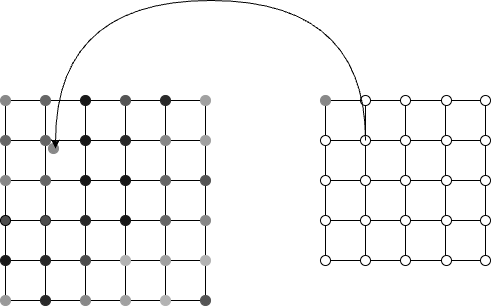

The diagram above was exported from draw.io. Its source (the exported page's mxGraphModel, read from the mxfile embedded in the PNG):
<mxGraphModel dx="2074" dy="1155" grid="1" gridSize="10" guides="1" tooltips="1" connect="1" arrows="1" fold="1" page="1" pageScale="1" pageWidth="850" pageHeight="1100" math="0" shadow="0">
  <root>
    <mxCell id="0" />
    <mxCell id="1" parent="0" />
    <mxCell id="1XzfA2FKII9AaClCdBNQ-2" value="" style="endArrow=none;html=1;rounded=0;" edge="1" parent="1">
      <mxGeometry width="50" height="50" relative="1" as="geometry">
        <mxPoint x="160" y="440" as="sourcePoint" />
        <mxPoint x="160" y="240" as="targetPoint" />
      </mxGeometry>
    </mxCell>
    <mxCell id="1XzfA2FKII9AaClCdBNQ-3" value="" style="endArrow=none;html=1;rounded=0;" edge="1" parent="1" source="1XzfA2FKII9AaClCdBNQ-26">
      <mxGeometry width="50" height="50" relative="1" as="geometry">
        <mxPoint x="200" y="440" as="sourcePoint" />
        <mxPoint x="200" y="240" as="targetPoint" />
      </mxGeometry>
    </mxCell>
    <mxCell id="1XzfA2FKII9AaClCdBNQ-4" value="" style="endArrow=none;html=1;rounded=0;" edge="1" parent="1">
      <mxGeometry width="50" height="50" relative="1" as="geometry">
        <mxPoint x="280" y="440" as="sourcePoint" />
        <mxPoint x="280" y="240" as="targetPoint" />
      </mxGeometry>
    </mxCell>
    <mxCell id="1XzfA2FKII9AaClCdBNQ-5" value="" style="endArrow=none;html=1;rounded=0;" edge="1" parent="1">
      <mxGeometry width="50" height="50" relative="1" as="geometry">
        <mxPoint x="320" y="440" as="sourcePoint" />
        <mxPoint x="320" y="240" as="targetPoint" />
      </mxGeometry>
    </mxCell>
    <mxCell id="1XzfA2FKII9AaClCdBNQ-6" value="" style="endArrow=none;html=1;rounded=0;" edge="1" parent="1">
      <mxGeometry width="50" height="50" relative="1" as="geometry">
        <mxPoint x="360" y="440" as="sourcePoint" />
        <mxPoint x="360" y="240" as="targetPoint" />
      </mxGeometry>
    </mxCell>
    <mxCell id="1XzfA2FKII9AaClCdBNQ-7" value="" style="endArrow=none;html=1;rounded=0;" edge="1" parent="1">
      <mxGeometry width="50" height="50" relative="1" as="geometry">
        <mxPoint x="240" y="440" as="sourcePoint" />
        <mxPoint x="240" y="240" as="targetPoint" />
      </mxGeometry>
    </mxCell>
    <mxCell id="1XzfA2FKII9AaClCdBNQ-8" value="" style="endArrow=none;html=1;rounded=0;" edge="1" parent="1" source="1XzfA2FKII9AaClCdBNQ-35">
      <mxGeometry width="50" height="50" relative="1" as="geometry">
        <mxPoint x="160" y="280" as="sourcePoint" />
        <mxPoint x="360" y="280" as="targetPoint" />
      </mxGeometry>
    </mxCell>
    <mxCell id="1XzfA2FKII9AaClCdBNQ-9" value="" style="endArrow=none;html=1;rounded=0;" edge="1" parent="1" source="1XzfA2FKII9AaClCdBNQ-36">
      <mxGeometry width="50" height="50" relative="1" as="geometry">
        <mxPoint x="160" y="320" as="sourcePoint" />
        <mxPoint x="360" y="320" as="targetPoint" />
      </mxGeometry>
    </mxCell>
    <mxCell id="1XzfA2FKII9AaClCdBNQ-11" value="" style="endArrow=none;html=1;rounded=0;" edge="1" parent="1" source="1XzfA2FKII9AaClCdBNQ-38">
      <mxGeometry width="50" height="50" relative="1" as="geometry">
        <mxPoint x="160" y="400" as="sourcePoint" />
        <mxPoint x="360" y="400" as="targetPoint" />
      </mxGeometry>
    </mxCell>
    <mxCell id="1XzfA2FKII9AaClCdBNQ-12" value="" style="endArrow=none;html=1;rounded=0;" edge="1" parent="1" source="1XzfA2FKII9AaClCdBNQ-37">
      <mxGeometry width="50" height="50" relative="1" as="geometry">
        <mxPoint x="160" y="360" as="sourcePoint" />
        <mxPoint x="360" y="360" as="targetPoint" />
      </mxGeometry>
    </mxCell>
    <mxCell id="1XzfA2FKII9AaClCdBNQ-13" value="" style="endArrow=none;html=1;rounded=0;" edge="1" parent="1">
      <mxGeometry width="50" height="50" relative="1" as="geometry">
        <mxPoint x="480" y="400" as="sourcePoint" />
        <mxPoint x="480" y="240" as="targetPoint" />
      </mxGeometry>
    </mxCell>
    <mxCell id="1XzfA2FKII9AaClCdBNQ-14" value="" style="endArrow=none;html=1;rounded=0;" edge="1" parent="1">
      <mxGeometry width="50" height="50" relative="1" as="geometry">
        <mxPoint x="520" y="400" as="sourcePoint" />
        <mxPoint x="520" y="240" as="targetPoint" />
      </mxGeometry>
    </mxCell>
    <mxCell id="1XzfA2FKII9AaClCdBNQ-15" value="" style="endArrow=none;html=1;rounded=0;" edge="1" parent="1">
      <mxGeometry width="50" height="50" relative="1" as="geometry">
        <mxPoint x="600" y="400" as="sourcePoint" />
        <mxPoint x="600" y="240" as="targetPoint" />
      </mxGeometry>
    </mxCell>
    <mxCell id="1XzfA2FKII9AaClCdBNQ-16" value="" style="endArrow=none;html=1;rounded=0;" edge="1" parent="1">
      <mxGeometry width="50" height="50" relative="1" as="geometry">
        <mxPoint x="640" y="400" as="sourcePoint" />
        <mxPoint x="640" y="240" as="targetPoint" />
      </mxGeometry>
    </mxCell>
    <mxCell id="1XzfA2FKII9AaClCdBNQ-18" value="" style="endArrow=none;html=1;rounded=0;" edge="1" parent="1">
      <mxGeometry width="50" height="50" relative="1" as="geometry">
        <mxPoint x="560" y="400" as="sourcePoint" />
        <mxPoint x="560" y="240" as="targetPoint" />
      </mxGeometry>
    </mxCell>
    <mxCell id="1XzfA2FKII9AaClCdBNQ-19" value="" style="endArrow=none;html=1;rounded=0;" edge="1" parent="1">
      <mxGeometry width="50" height="50" relative="1" as="geometry">
        <mxPoint x="480" y="280" as="sourcePoint" />
        <mxPoint x="640" y="280" as="targetPoint" />
      </mxGeometry>
    </mxCell>
    <mxCell id="1XzfA2FKII9AaClCdBNQ-20" value="" style="endArrow=none;html=1;rounded=0;" edge="1" parent="1">
      <mxGeometry width="50" height="50" relative="1" as="geometry">
        <mxPoint x="480" y="320" as="sourcePoint" />
        <mxPoint x="640" y="320" as="targetPoint" />
      </mxGeometry>
    </mxCell>
    <mxCell id="1XzfA2FKII9AaClCdBNQ-21" value="" style="endArrow=none;html=1;rounded=0;" edge="1" parent="1">
      <mxGeometry width="50" height="50" relative="1" as="geometry">
        <mxPoint x="480" y="400" as="sourcePoint" />
        <mxPoint x="640" y="400" as="targetPoint" />
      </mxGeometry>
    </mxCell>
    <mxCell id="1XzfA2FKII9AaClCdBNQ-22" value="" style="endArrow=none;html=1;rounded=0;" edge="1" parent="1">
      <mxGeometry width="50" height="50" relative="1" as="geometry">
        <mxPoint x="480" y="360" as="sourcePoint" />
        <mxPoint x="640" y="360" as="targetPoint" />
      </mxGeometry>
    </mxCell>
    <mxCell id="1XzfA2FKII9AaClCdBNQ-23" value="" style="endArrow=none;html=1;rounded=0;" edge="1" parent="1" source="1XzfA2FKII9AaClCdBNQ-39">
      <mxGeometry width="50" height="50" relative="1" as="geometry">
        <mxPoint x="160" y="440" as="sourcePoint" />
        <mxPoint x="360" y="440" as="targetPoint" />
      </mxGeometry>
    </mxCell>
    <mxCell id="1XzfA2FKII9AaClCdBNQ-24" value="" style="endArrow=none;html=1;rounded=0;" edge="1" parent="1" source="1XzfA2FKII9AaClCdBNQ-40">
      <mxGeometry width="50" height="50" relative="1" as="geometry">
        <mxPoint x="160" y="240" as="sourcePoint" />
        <mxPoint x="360" y="240" as="targetPoint" />
      </mxGeometry>
    </mxCell>
    <mxCell id="1XzfA2FKII9AaClCdBNQ-25" value="" style="endArrow=none;html=1;rounded=0;" edge="1" parent="1">
      <mxGeometry width="50" height="50" relative="1" as="geometry">
        <mxPoint x="480" y="240" as="sourcePoint" />
        <mxPoint x="640" y="240" as="targetPoint" />
      </mxGeometry>
    </mxCell>
    <mxCell id="1XzfA2FKII9AaClCdBNQ-27" value="" style="endArrow=none;html=1;rounded=0;" edge="1" parent="1" source="1XzfA2FKII9AaClCdBNQ-28" target="1XzfA2FKII9AaClCdBNQ-26">
      <mxGeometry width="50" height="50" relative="1" as="geometry">
        <mxPoint x="200" y="440" as="sourcePoint" />
        <mxPoint x="200" y="240" as="targetPoint" />
      </mxGeometry>
    </mxCell>
    <mxCell id="1XzfA2FKII9AaClCdBNQ-26" value="" style="ellipse;whiteSpace=wrap;html=1;aspect=fixed;fillColor=#666666;strokeColor=#666666;" vertex="1" parent="1">
      <mxGeometry x="195" y="275" width="10" height="10" as="geometry" />
    </mxCell>
    <mxCell id="1XzfA2FKII9AaClCdBNQ-29" value="" style="endArrow=none;html=1;rounded=0;" edge="1" parent="1" target="1XzfA2FKII9AaClCdBNQ-28">
      <mxGeometry width="50" height="50" relative="1" as="geometry">
        <mxPoint x="200" y="440" as="sourcePoint" />
        <mxPoint x="200" y="285" as="targetPoint" />
      </mxGeometry>
    </mxCell>
    <mxCell id="1XzfA2FKII9AaClCdBNQ-28" value="" style="ellipse;whiteSpace=wrap;html=1;aspect=fixed;strokeColor=#666666;fillColor=#666666;" vertex="1" parent="1">
      <mxGeometry x="195" y="315" width="10" height="10" as="geometry" />
    </mxCell>
    <mxCell id="1XzfA2FKII9AaClCdBNQ-31" value="" style="ellipse;whiteSpace=wrap;html=1;aspect=fixed;strokeColor=#292929;fillColor=#4D4D4D;" vertex="1" parent="1">
      <mxGeometry x="195" y="355" width="10" height="10" as="geometry" />
    </mxCell>
    <mxCell id="1XzfA2FKII9AaClCdBNQ-32" value="" style="ellipse;whiteSpace=wrap;html=1;aspect=fixed;strokeColor=#292929;fillColor=#292929;" vertex="1" parent="1">
      <mxGeometry x="195" y="395" width="10" height="10" as="geometry" />
    </mxCell>
    <mxCell id="1XzfA2FKII9AaClCdBNQ-33" value="" style="ellipse;whiteSpace=wrap;html=1;aspect=fixed;strokeColor=#292929;fillColor=#292929;" vertex="1" parent="1">
      <mxGeometry x="195" y="435" width="10" height="10" as="geometry" />
    </mxCell>
    <mxCell id="1XzfA2FKII9AaClCdBNQ-34" value="" style="ellipse;whiteSpace=wrap;html=1;aspect=fixed;fillColor=#666666;strokeColor=#666666;" vertex="1" parent="1">
      <mxGeometry x="195" y="235" width="10" height="10" as="geometry" />
    </mxCell>
    <mxCell id="1XzfA2FKII9AaClCdBNQ-42" value="" style="endArrow=none;html=1;rounded=0;" edge="1" parent="1" target="1XzfA2FKII9AaClCdBNQ-40">
      <mxGeometry width="50" height="50" relative="1" as="geometry">
        <mxPoint x="160" y="240" as="sourcePoint" />
        <mxPoint x="360" y="240" as="targetPoint" />
      </mxGeometry>
    </mxCell>
    <mxCell id="1XzfA2FKII9AaClCdBNQ-40" value="" style="ellipse;whiteSpace=wrap;html=1;aspect=fixed;fillColor=#888888;strokeColor=#888888;" vertex="1" parent="1">
      <mxGeometry x="155" y="235" width="10" height="10" as="geometry" />
    </mxCell>
    <mxCell id="1XzfA2FKII9AaClCdBNQ-43" value="" style="endArrow=none;html=1;rounded=0;" edge="1" parent="1" target="1XzfA2FKII9AaClCdBNQ-35">
      <mxGeometry width="50" height="50" relative="1" as="geometry">
        <mxPoint x="160" y="280" as="sourcePoint" />
        <mxPoint x="360" y="280" as="targetPoint" />
      </mxGeometry>
    </mxCell>
    <mxCell id="1XzfA2FKII9AaClCdBNQ-35" value="" style="ellipse;whiteSpace=wrap;html=1;aspect=fixed;strokeColor=#666666;fillColor=#666666;" vertex="1" parent="1">
      <mxGeometry x="155" y="275" width="10" height="10" as="geometry" />
    </mxCell>
    <mxCell id="1XzfA2FKII9AaClCdBNQ-44" value="" style="endArrow=none;html=1;rounded=0;" edge="1" parent="1" target="1XzfA2FKII9AaClCdBNQ-36">
      <mxGeometry width="50" height="50" relative="1" as="geometry">
        <mxPoint x="160" y="320" as="sourcePoint" />
        <mxPoint x="360" y="320" as="targetPoint" />
      </mxGeometry>
    </mxCell>
    <mxCell id="1XzfA2FKII9AaClCdBNQ-36" value="" style="ellipse;whiteSpace=wrap;html=1;aspect=fixed;strokeColor=#888888;fillColor=#888888;" vertex="1" parent="1">
      <mxGeometry x="155" y="315" width="10" height="10" as="geometry" />
    </mxCell>
    <mxCell id="1XzfA2FKII9AaClCdBNQ-45" value="" style="endArrow=none;html=1;rounded=0;" edge="1" parent="1" target="1XzfA2FKII9AaClCdBNQ-37">
      <mxGeometry width="50" height="50" relative="1" as="geometry">
        <mxPoint x="160" y="360" as="sourcePoint" />
        <mxPoint x="360" y="360" as="targetPoint" />
      </mxGeometry>
    </mxCell>
    <mxCell id="1XzfA2FKII9AaClCdBNQ-37" value="" style="ellipse;whiteSpace=wrap;html=1;aspect=fixed;fillColor=#4D4D4D;" vertex="1" parent="1">
      <mxGeometry x="155" y="355" width="10" height="10" as="geometry" />
    </mxCell>
    <mxCell id="1XzfA2FKII9AaClCdBNQ-46" value="" style="endArrow=none;html=1;rounded=0;" edge="1" parent="1" target="1XzfA2FKII9AaClCdBNQ-38">
      <mxGeometry width="50" height="50" relative="1" as="geometry">
        <mxPoint x="160" y="400" as="sourcePoint" />
        <mxPoint x="360" y="400" as="targetPoint" />
      </mxGeometry>
    </mxCell>
    <mxCell id="1XzfA2FKII9AaClCdBNQ-38" value="" style="ellipse;whiteSpace=wrap;html=1;aspect=fixed;strokeColor=#1A1A1A;fillColor=#1A1A1A;" vertex="1" parent="1">
      <mxGeometry x="155" y="395" width="10" height="10" as="geometry" />
    </mxCell>
    <mxCell id="1XzfA2FKII9AaClCdBNQ-47" value="" style="endArrow=none;html=1;rounded=0;" edge="1" parent="1" target="1XzfA2FKII9AaClCdBNQ-39">
      <mxGeometry width="50" height="50" relative="1" as="geometry">
        <mxPoint x="160" y="440" as="sourcePoint" />
        <mxPoint x="360" y="440" as="targetPoint" />
      </mxGeometry>
    </mxCell>
    <mxCell id="1XzfA2FKII9AaClCdBNQ-39" value="" style="ellipse;whiteSpace=wrap;html=1;aspect=fixed;strokeColor=#999999;fillColor=#999999;" vertex="1" parent="1">
      <mxGeometry x="155" y="435" width="10" height="10" as="geometry" />
    </mxCell>
    <mxCell id="1XzfA2FKII9AaClCdBNQ-48" value="" style="ellipse;whiteSpace=wrap;html=1;aspect=fixed;fillColor=#181818;strokeColor=#181818;" vertex="1" parent="1">
      <mxGeometry x="235" y="275" width="10" height="10" as="geometry" />
    </mxCell>
    <mxCell id="1XzfA2FKII9AaClCdBNQ-49" value="" style="ellipse;whiteSpace=wrap;html=1;aspect=fixed;strokeColor=#181818;gradientColor=none;fillColor=#181818;" vertex="1" parent="1">
      <mxGeometry x="235" y="315" width="10" height="10" as="geometry" />
    </mxCell>
    <mxCell id="1XzfA2FKII9AaClCdBNQ-50" value="" style="ellipse;whiteSpace=wrap;html=1;aspect=fixed;strokeColor=#292929;fillColor=#292929;" vertex="1" parent="1">
      <mxGeometry x="235" y="355" width="10" height="10" as="geometry" />
    </mxCell>
    <mxCell id="1XzfA2FKII9AaClCdBNQ-51" value="" style="ellipse;whiteSpace=wrap;html=1;aspect=fixed;strokeColor=#4D4D4D;fillColor=#4D4D4D;" vertex="1" parent="1">
      <mxGeometry x="235" y="395" width="10" height="10" as="geometry" />
    </mxCell>
    <mxCell id="1XzfA2FKII9AaClCdBNQ-52" value="" style="ellipse;whiteSpace=wrap;html=1;aspect=fixed;strokeColor=#888888;fillColor=#888888;" vertex="1" parent="1">
      <mxGeometry x="235" y="435" width="10" height="10" as="geometry" />
    </mxCell>
    <mxCell id="1XzfA2FKII9AaClCdBNQ-53" value="" style="ellipse;whiteSpace=wrap;html=1;aspect=fixed;fillColor=#181818;strokeColor=#181818;" vertex="1" parent="1">
      <mxGeometry x="235" y="235" width="10" height="10" as="geometry" />
    </mxCell>
    <mxCell id="1XzfA2FKII9AaClCdBNQ-54" value="" style="ellipse;whiteSpace=wrap;html=1;aspect=fixed;strokeColor=#292929;fillColor=#292929;" vertex="1" parent="1">
      <mxGeometry x="275" y="275" width="10" height="10" as="geometry" />
    </mxCell>
    <mxCell id="1XzfA2FKII9AaClCdBNQ-55" value="" style="ellipse;whiteSpace=wrap;html=1;aspect=fixed;strokeColor=#181818;fillColor=#181818;" vertex="1" parent="1">
      <mxGeometry x="275" y="315" width="10" height="10" as="geometry" />
    </mxCell>
    <mxCell id="1XzfA2FKII9AaClCdBNQ-56" value="" style="ellipse;whiteSpace=wrap;html=1;aspect=fixed;strokeColor=#181818;fillColor=#181818;" vertex="1" parent="1">
      <mxGeometry x="275" y="355" width="10" height="10" as="geometry" />
    </mxCell>
    <mxCell id="1XzfA2FKII9AaClCdBNQ-57" value="" style="ellipse;whiteSpace=wrap;html=1;aspect=fixed;strokeColor=#B3B3B3;fillColor=#B3B3B3;" vertex="1" parent="1">
      <mxGeometry x="275" y="395" width="10" height="10" as="geometry" />
    </mxCell>
    <mxCell id="1XzfA2FKII9AaClCdBNQ-58" value="" style="ellipse;whiteSpace=wrap;html=1;aspect=fixed;strokeColor=#A1A1A1;fillColor=#A1A1A1;" vertex="1" parent="1">
      <mxGeometry x="275" y="435" width="10" height="10" as="geometry" />
    </mxCell>
    <mxCell id="1XzfA2FKII9AaClCdBNQ-59" value="" style="ellipse;whiteSpace=wrap;html=1;aspect=fixed;fillColor=#545454;strokeColor=#545454;" vertex="1" parent="1">
      <mxGeometry x="275" y="235" width="10" height="10" as="geometry" />
    </mxCell>
    <mxCell id="1XzfA2FKII9AaClCdBNQ-60" value="" style="ellipse;whiteSpace=wrap;html=1;aspect=fixed;fillColor=#888888;strokeColor=#888888;" vertex="1" parent="1">
      <mxGeometry x="315" y="275" width="10" height="10" as="geometry" />
    </mxCell>
    <mxCell id="1XzfA2FKII9AaClCdBNQ-61" value="" style="ellipse;whiteSpace=wrap;html=1;aspect=fixed;strokeColor=#666666;fillColor=#666666;" vertex="1" parent="1">
      <mxGeometry x="315" y="315" width="10" height="10" as="geometry" />
    </mxCell>
    <mxCell id="1XzfA2FKII9AaClCdBNQ-62" value="" style="ellipse;whiteSpace=wrap;html=1;aspect=fixed;strokeColor=#666666;fillColor=#666666;" vertex="1" parent="1">
      <mxGeometry x="315" y="355" width="10" height="10" as="geometry" />
    </mxCell>
    <mxCell id="1XzfA2FKII9AaClCdBNQ-63" value="" style="ellipse;whiteSpace=wrap;html=1;aspect=fixed;strokeColor=#A1A1A1;fillColor=#A1A1A1;" vertex="1" parent="1">
      <mxGeometry x="315" y="395" width="10" height="10" as="geometry" />
    </mxCell>
    <mxCell id="1XzfA2FKII9AaClCdBNQ-64" value="" style="ellipse;whiteSpace=wrap;html=1;aspect=fixed;strokeColor=#B3B3B3;fillColor=#B3B3B3;" vertex="1" parent="1">
      <mxGeometry x="315" y="435" width="10" height="10" as="geometry" />
    </mxCell>
    <mxCell id="1XzfA2FKII9AaClCdBNQ-65" value="" style="ellipse;whiteSpace=wrap;html=1;aspect=fixed;fillColor=#292929;strokeColor=#292929;" vertex="1" parent="1">
      <mxGeometry x="315" y="235" width="10" height="10" as="geometry" />
    </mxCell>
    <mxCell id="1XzfA2FKII9AaClCdBNQ-66" value="" style="ellipse;whiteSpace=wrap;html=1;aspect=fixed;fillColor=#A1A1A1;strokeColor=#A1A1A1;" vertex="1" parent="1">
      <mxGeometry x="355" y="275" width="10" height="10" as="geometry" />
    </mxCell>
    <mxCell id="1XzfA2FKII9AaClCdBNQ-67" value="" style="ellipse;whiteSpace=wrap;html=1;aspect=fixed;strokeColor=#545454;gradientColor=none;fillColor=#545454;" vertex="1" parent="1">
      <mxGeometry x="355" y="315" width="10" height="10" as="geometry" />
    </mxCell>
    <mxCell id="1XzfA2FKII9AaClCdBNQ-68" value="" style="ellipse;whiteSpace=wrap;html=1;aspect=fixed;strokeColor=#888888;fillColor=#888888;" vertex="1" parent="1">
      <mxGeometry x="355" y="355" width="10" height="10" as="geometry" />
    </mxCell>
    <mxCell id="1XzfA2FKII9AaClCdBNQ-69" value="" style="ellipse;whiteSpace=wrap;html=1;aspect=fixed;strokeColor=#B3B3B3;fillColor=#B3B3B3;" vertex="1" parent="1">
      <mxGeometry x="355" y="395" width="10" height="10" as="geometry" />
    </mxCell>
    <mxCell id="1XzfA2FKII9AaClCdBNQ-70" value="" style="ellipse;whiteSpace=wrap;html=1;aspect=fixed;strokeColor=#545454;fillColor=#545454;" vertex="1" parent="1">
      <mxGeometry x="355" y="435" width="10" height="10" as="geometry" />
    </mxCell>
    <mxCell id="1XzfA2FKII9AaClCdBNQ-71" value="" style="ellipse;whiteSpace=wrap;html=1;aspect=fixed;fillColor=#A1A1A1;strokeColor=#A1A1A1;" vertex="1" parent="1">
      <mxGeometry x="355" y="235" width="10" height="10" as="geometry" />
    </mxCell>
    <mxCell id="1XzfA2FKII9AaClCdBNQ-72" value="" style="ellipse;whiteSpace=wrap;html=1;aspect=fixed;" vertex="1" parent="1">
      <mxGeometry x="475" y="275" width="10" height="10" as="geometry" />
    </mxCell>
    <mxCell id="1XzfA2FKII9AaClCdBNQ-73" value="" style="ellipse;whiteSpace=wrap;html=1;aspect=fixed;" vertex="1" parent="1">
      <mxGeometry x="475" y="315" width="10" height="10" as="geometry" />
    </mxCell>
    <mxCell id="1XzfA2FKII9AaClCdBNQ-74" value="" style="ellipse;whiteSpace=wrap;html=1;aspect=fixed;" vertex="1" parent="1">
      <mxGeometry x="475" y="355" width="10" height="10" as="geometry" />
    </mxCell>
    <mxCell id="1XzfA2FKII9AaClCdBNQ-75" value="" style="ellipse;whiteSpace=wrap;html=1;aspect=fixed;" vertex="1" parent="1">
      <mxGeometry x="475" y="395" width="10" height="10" as="geometry" />
    </mxCell>
    <mxCell id="1XzfA2FKII9AaClCdBNQ-77" value="" style="ellipse;whiteSpace=wrap;html=1;aspect=fixed;fillColor=#888888;strokeColor=#888888;" vertex="1" parent="1">
      <mxGeometry x="475" y="235" width="10" height="10" as="geometry" />
    </mxCell>
    <mxCell id="1XzfA2FKII9AaClCdBNQ-78" value="" style="ellipse;whiteSpace=wrap;html=1;aspect=fixed;" vertex="1" parent="1">
      <mxGeometry x="515" y="275" width="10" height="10" as="geometry" />
    </mxCell>
    <mxCell id="1XzfA2FKII9AaClCdBNQ-79" value="" style="ellipse;whiteSpace=wrap;html=1;aspect=fixed;" vertex="1" parent="1">
      <mxGeometry x="515" y="315" width="10" height="10" as="geometry" />
    </mxCell>
    <mxCell id="1XzfA2FKII9AaClCdBNQ-80" value="" style="ellipse;whiteSpace=wrap;html=1;aspect=fixed;" vertex="1" parent="1">
      <mxGeometry x="515" y="355" width="10" height="10" as="geometry" />
    </mxCell>
    <mxCell id="1XzfA2FKII9AaClCdBNQ-81" value="" style="ellipse;whiteSpace=wrap;html=1;aspect=fixed;" vertex="1" parent="1">
      <mxGeometry x="515" y="395" width="10" height="10" as="geometry" />
    </mxCell>
    <mxCell id="1XzfA2FKII9AaClCdBNQ-83" value="" style="ellipse;whiteSpace=wrap;html=1;aspect=fixed;" vertex="1" parent="1">
      <mxGeometry x="515" y="235" width="10" height="10" as="geometry" />
    </mxCell>
    <mxCell id="1XzfA2FKII9AaClCdBNQ-84" value="" style="ellipse;whiteSpace=wrap;html=1;aspect=fixed;" vertex="1" parent="1">
      <mxGeometry x="555" y="275" width="10" height="10" as="geometry" />
    </mxCell>
    <mxCell id="1XzfA2FKII9AaClCdBNQ-85" value="" style="ellipse;whiteSpace=wrap;html=1;aspect=fixed;" vertex="1" parent="1">
      <mxGeometry x="555" y="315" width="10" height="10" as="geometry" />
    </mxCell>
    <mxCell id="1XzfA2FKII9AaClCdBNQ-86" value="" style="ellipse;whiteSpace=wrap;html=1;aspect=fixed;" vertex="1" parent="1">
      <mxGeometry x="555" y="355" width="10" height="10" as="geometry" />
    </mxCell>
    <mxCell id="1XzfA2FKII9AaClCdBNQ-87" value="" style="ellipse;whiteSpace=wrap;html=1;aspect=fixed;" vertex="1" parent="1">
      <mxGeometry x="555" y="395" width="10" height="10" as="geometry" />
    </mxCell>
    <mxCell id="1XzfA2FKII9AaClCdBNQ-89" value="" style="ellipse;whiteSpace=wrap;html=1;aspect=fixed;" vertex="1" parent="1">
      <mxGeometry x="555" y="235" width="10" height="10" as="geometry" />
    </mxCell>
    <mxCell id="1XzfA2FKII9AaClCdBNQ-90" value="" style="ellipse;whiteSpace=wrap;html=1;aspect=fixed;" vertex="1" parent="1">
      <mxGeometry x="596" y="275" width="10" height="10" as="geometry" />
    </mxCell>
    <mxCell id="1XzfA2FKII9AaClCdBNQ-91" value="" style="ellipse;whiteSpace=wrap;html=1;aspect=fixed;" vertex="1" parent="1">
      <mxGeometry x="596" y="315" width="10" height="10" as="geometry" />
    </mxCell>
    <mxCell id="1XzfA2FKII9AaClCdBNQ-92" value="" style="ellipse;whiteSpace=wrap;html=1;aspect=fixed;" vertex="1" parent="1">
      <mxGeometry x="596" y="355" width="10" height="10" as="geometry" />
    </mxCell>
    <mxCell id="1XzfA2FKII9AaClCdBNQ-93" value="" style="ellipse;whiteSpace=wrap;html=1;aspect=fixed;" vertex="1" parent="1">
      <mxGeometry x="596" y="395" width="10" height="10" as="geometry" />
    </mxCell>
    <mxCell id="1XzfA2FKII9AaClCdBNQ-95" value="" style="ellipse;whiteSpace=wrap;html=1;aspect=fixed;" vertex="1" parent="1">
      <mxGeometry x="596" y="235" width="10" height="10" as="geometry" />
    </mxCell>
    <mxCell id="1XzfA2FKII9AaClCdBNQ-96" value="" style="ellipse;whiteSpace=wrap;html=1;aspect=fixed;" vertex="1" parent="1">
      <mxGeometry x="635" y="275" width="10" height="10" as="geometry" />
    </mxCell>
    <mxCell id="1XzfA2FKII9AaClCdBNQ-97" value="" style="ellipse;whiteSpace=wrap;html=1;aspect=fixed;" vertex="1" parent="1">
      <mxGeometry x="635" y="315" width="10" height="10" as="geometry" />
    </mxCell>
    <mxCell id="1XzfA2FKII9AaClCdBNQ-98" value="" style="ellipse;whiteSpace=wrap;html=1;aspect=fixed;" vertex="1" parent="1">
      <mxGeometry x="635" y="355" width="10" height="10" as="geometry" />
    </mxCell>
    <mxCell id="1XzfA2FKII9AaClCdBNQ-99" value="" style="ellipse;whiteSpace=wrap;html=1;aspect=fixed;" vertex="1" parent="1">
      <mxGeometry x="635" y="395" width="10" height="10" as="geometry" />
    </mxCell>
    <mxCell id="1XzfA2FKII9AaClCdBNQ-101" value="" style="ellipse;whiteSpace=wrap;html=1;aspect=fixed;" vertex="1" parent="1">
      <mxGeometry x="635" y="235" width="10" height="10" as="geometry" />
    </mxCell>
    <mxCell id="1XzfA2FKII9AaClCdBNQ-103" value="" style="ellipse;whiteSpace=wrap;html=1;aspect=fixed;fillColor=#888888;strokeColor=#888888;" vertex="1" parent="1">
      <mxGeometry x="203" y="283" width="10" height="10" as="geometry" />
    </mxCell>
    <mxCell id="1XzfA2FKII9AaClCdBNQ-105" value="" style="curved=1;endArrow=classic;html=1;rounded=0;edgeStyle=orthogonalEdgeStyle;" edge="1" parent="1">
      <mxGeometry width="50" height="50" relative="1" as="geometry">
        <mxPoint x="520" y="280" as="sourcePoint" />
        <mxPoint x="210" y="288" as="targetPoint" />
        <Array as="points">
          <mxPoint x="520" y="140" />
          <mxPoint x="210" y="140" />
        </Array>
      </mxGeometry>
    </mxCell>
  </root>
</mxGraphModel>